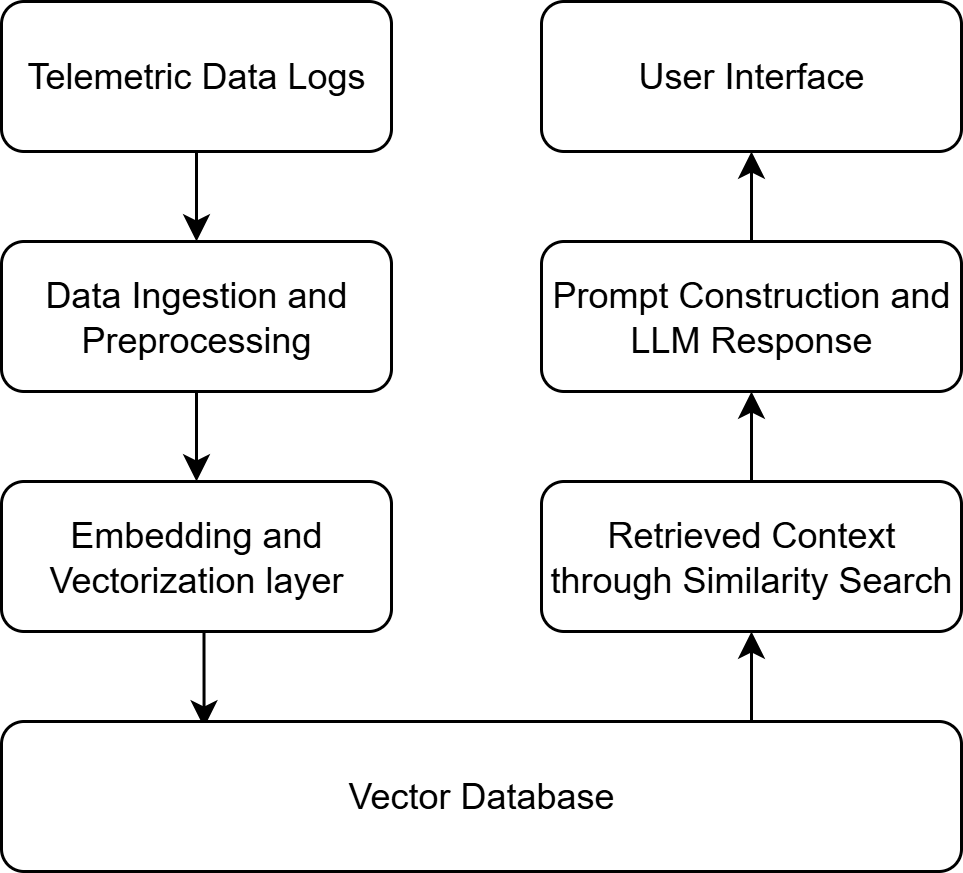

The diagram above was exported from draw.io. Its source (the exported page's mxGraphModel, read from the mxfile embedded in the PNG):
<mxGraphModel dx="1042" dy="527" grid="1" gridSize="10" guides="1" tooltips="1" connect="1" arrows="1" fold="1" page="1" pageScale="1" pageWidth="850" pageHeight="1100" math="0" shadow="0">
  <root>
    <mxCell id="0" />
    <mxCell id="1" parent="0" />
    <mxCell id="Tild-ZfZIuAMxOJUrizk-1" style="edgeStyle=orthogonalEdgeStyle;rounded=0;orthogonalLoop=1;jettySize=auto;html=1;exitX=0.5;exitY=1;exitDx=0;exitDy=0;entryX=0.5;entryY=0;entryDx=0;entryDy=0;" edge="1" parent="1" source="Tild-ZfZIuAMxOJUrizk-2" target="Tild-ZfZIuAMxOJUrizk-4">
      <mxGeometry relative="1" as="geometry" />
    </mxCell>
    <mxCell id="Tild-ZfZIuAMxOJUrizk-2" value="Telemetric Data Logs" style="rounded=1;whiteSpace=wrap;html=1;" vertex="1" parent="1">
      <mxGeometry x="265" y="110" width="130" height="50" as="geometry" />
    </mxCell>
    <mxCell id="Tild-ZfZIuAMxOJUrizk-3" style="edgeStyle=orthogonalEdgeStyle;rounded=0;orthogonalLoop=1;jettySize=auto;html=1;exitX=0.5;exitY=1;exitDx=0;exitDy=0;entryX=0.5;entryY=0;entryDx=0;entryDy=0;" edge="1" parent="1" source="Tild-ZfZIuAMxOJUrizk-4" target="Tild-ZfZIuAMxOJUrizk-6">
      <mxGeometry relative="1" as="geometry" />
    </mxCell>
    <mxCell id="Tild-ZfZIuAMxOJUrizk-4" value="Data Ingestion and Preprocessing" style="rounded=1;whiteSpace=wrap;html=1;" vertex="1" parent="1">
      <mxGeometry x="265" y="190" width="130" height="50" as="geometry" />
    </mxCell>
    <mxCell id="Tild-ZfZIuAMxOJUrizk-5" style="edgeStyle=orthogonalEdgeStyle;rounded=0;orthogonalLoop=1;jettySize=auto;html=1;exitX=0.5;exitY=1;exitDx=0;exitDy=0;entryX=0.211;entryY=0.04;entryDx=0;entryDy=0;entryPerimeter=0;" edge="1" parent="1" source="Tild-ZfZIuAMxOJUrizk-6" target="Tild-ZfZIuAMxOJUrizk-8">
      <mxGeometry relative="1" as="geometry">
        <mxPoint x="330" y="340" as="targetPoint" />
      </mxGeometry>
    </mxCell>
    <mxCell id="Tild-ZfZIuAMxOJUrizk-6" value="Embedding and Vectorization layer" style="rounded=1;whiteSpace=wrap;html=1;" vertex="1" parent="1">
      <mxGeometry x="265" y="270" width="130" height="50" as="geometry" />
    </mxCell>
    <mxCell id="Tild-ZfZIuAMxOJUrizk-7" style="edgeStyle=orthogonalEdgeStyle;rounded=0;orthogonalLoop=1;jettySize=auto;html=1;exitX=0.75;exitY=0;exitDx=0;exitDy=0;entryX=0.5;entryY=1;entryDx=0;entryDy=0;" edge="1" parent="1" source="Tild-ZfZIuAMxOJUrizk-8" target="Tild-ZfZIuAMxOJUrizk-10">
      <mxGeometry relative="1" as="geometry" />
    </mxCell>
    <mxCell id="Tild-ZfZIuAMxOJUrizk-8" value="Vector Database" style="rounded=1;whiteSpace=wrap;html=1;" vertex="1" parent="1">
      <mxGeometry x="265" y="350" width="320" height="50" as="geometry" />
    </mxCell>
    <mxCell id="Tild-ZfZIuAMxOJUrizk-9" style="edgeStyle=orthogonalEdgeStyle;rounded=0;orthogonalLoop=1;jettySize=auto;html=1;exitX=0.5;exitY=0;exitDx=0;exitDy=0;" edge="1" parent="1" source="Tild-ZfZIuAMxOJUrizk-10" target="Tild-ZfZIuAMxOJUrizk-12">
      <mxGeometry relative="1" as="geometry" />
    </mxCell>
    <mxCell id="Tild-ZfZIuAMxOJUrizk-10" value="Retrieved Context through Similarity Search" style="rounded=1;whiteSpace=wrap;html=1;" vertex="1" parent="1">
      <mxGeometry x="445" y="270" width="140" height="50" as="geometry" />
    </mxCell>
    <mxCell id="Tild-ZfZIuAMxOJUrizk-11" style="edgeStyle=orthogonalEdgeStyle;rounded=0;orthogonalLoop=1;jettySize=auto;html=1;exitX=0.5;exitY=0;exitDx=0;exitDy=0;entryX=0.5;entryY=1;entryDx=0;entryDy=0;" edge="1" parent="1" source="Tild-ZfZIuAMxOJUrizk-12" target="Tild-ZfZIuAMxOJUrizk-13">
      <mxGeometry relative="1" as="geometry" />
    </mxCell>
    <mxCell id="Tild-ZfZIuAMxOJUrizk-12" value="Prompt Construction and LLM Response" style="rounded=1;whiteSpace=wrap;html=1;" vertex="1" parent="1">
      <mxGeometry x="445" y="190" width="140" height="50" as="geometry" />
    </mxCell>
    <mxCell id="Tild-ZfZIuAMxOJUrizk-13" value="User Interface" style="rounded=1;whiteSpace=wrap;html=1;" vertex="1" parent="1">
      <mxGeometry x="445" y="110" width="140" height="50" as="geometry" />
    </mxCell>
  </root>
</mxGraphModel>